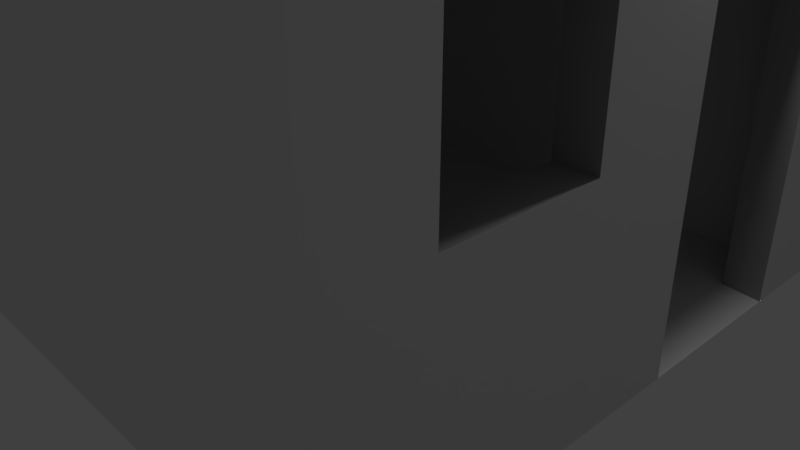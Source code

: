 # Source: Pueblo_Cube_Tall.blend  (saved by Blender 2.79.0; exported with 4.5.12 LTS)
import bpy
from mathutils import Matrix  # noqa: F401  (used for matrix-valued properties, if any)

bpy.ops.wm.read_factory_settings(use_empty=True)
scene = bpy.context.scene
scene.name = 'Scene'

# ---- collections
col_collection_1 = bpy.data.collections.new('Collection 1'); scene.collection.children.link(col_collection_1)

# ---- materials (node trees are filled in below, after node groups)
mat_base = bpy.data.materials.new('Base')
mat_base.alpha_threshold = 0.0
mat_base.use_transparent_shadow = False
mat_base.roughness = 0.5
mat_base.specular_intensity = 0.0
mat_base.line_color = (0.0, 0.0, 0.0, 1.0)
mat_edge = bpy.data.materials.new('Edge')
mat_edge.alpha_threshold = 0.0
mat_edge.use_transparent_shadow = False
mat_edge.diffuse_color = (0.3493, 0.3493, 0.3493, 1.0)
mat_edge.roughness = 0.5
mat_edge.specular_intensity = 0.0

# ---- material node trees

# ---- world
world_world = bpy.data.worlds.new('World'); scene.world = world_world
world_world.color = (0.05088, 0.05088, 0.05088)
world_world.use_sun_shadow = False
world_world.sun_shadow_jitter_overblur = 0.0
world_world.cycles.sampling_method = 'MANUAL'

# ---- cameras
cam_camera = bpy.data.cameras.new('Camera')
cam_camera.clip_end = 100.0
cam_camera.lens = 35.0
cam_camera.sensor_width = 32.0
cam_camera.sensor_height = 18.0
cam_camera.ortho_scale = 7.314
cam_camera.dof.focus_distance = 0.0
cam_camera.dof.aperture_fstop = 128.0

# ---- lights
light_lamp = bpy.data.lights.new('Lamp', 'POINT')
light_lamp.transmission_factor = 0.0
light_lamp.cutoff_distance = 30.0
light_lamp.energy = 100.0
light_lamp.shadow_buffer_clip_start = 1.001
light_lamp.shadow_soft_size = 0.1
light_lamp.shadow_maximum_resolution = 0.006
light_lamp.use_absolute_resolution = True

# ---- meshes
me_cube = bpy.data.meshes.new('Cube')
me_cube.from_pydata([(3.526, 3.526, 0.0357), (3.526, -3.526, 0.0357), (-3.526, -3.526, 0.0357), (-3.526, 3.526, 0.0357), (3.424, 3.367, 15.58), (3.424, -3.367, 15.58), (-3.424, -3.367, 15.58), (-3.424, 3.367, 15.58), (4.0, 4.0, 15.58), (4.0, -4.0, 15.58), (-4.0, 4.0, 15.58), (-4.0, -4.0, 15.58), (3.424, 3.367, 14.96), (3.424, -3.367, 14.96), (-3.424, 3.367, 14.96), (-3.424, -3.367, 14.96), (4.0, 4.0, 0.0), (4.0, -4.0, 0.0), (-4.0, 4.0, 0.0), (-4.0, -4.0, 0.0), (3.526, 3.526, 14.26), (3.526, -3.526, 14.26), (-3.526, 3.526, 14.26), (-3.526, -3.526, 14.26), (4.0, 2.531, 0.0), (4.0, 0.3631, 0.0), (-4.0, 0.1139, 0.0), (-4.0, 2.781, 0.0), (4.0, 2.781, 15.58), (4.0, 0.1139, 15.58), (-4.0, 0.1139, 15.58), (-4.0, 2.781, 15.58), (3.424, 2.57, 15.58), (3.424, 0.3247, 15.58), (-3.424, 0.3247, 15.58), (-3.424, 2.57, 15.58), (3.424, 2.57, 14.96), (3.424, 0.3247, 14.96), (-3.424, 0.3247, 14.96), (-3.424, 2.57, 14.96), (3.526, 2.531, 0.0357), (3.526, 0.3631, 0.0357), (-3.526, 0.2718, 0.0357), (-3.526, 2.623, 0.0357), (3.526, 2.623, 14.26), (3.526, 0.2718, 14.26), (-3.526, 0.2718, 14.26), (-3.526, 2.623, 14.26), (4.0, 4.0, 4.328), (4.0, -4.0, 4.328), (-4.0, -4.0, 4.328), (-4.0, 4.0, 4.328), (-4.0, 0.1139, 4.328), (-4.0, 2.781, 4.328), (4.0, 2.531, 4.328), (4.0, 0.3631, 4.328), (3.526, -3.526, 4.328), (3.526, 3.526, 4.328), (-3.526, 3.526, 4.328), (-3.526, -3.526, 4.328), (-3.526, 0.2718, 4.328), (-3.526, 2.623, 4.328), (3.526, 2.531, 4.328), (3.526, 0.3631, 4.328), (3.526, 3.526, 2.641), (-3.526, -3.526, 2.641), (-4.0, 0.1139, 2.641), (-4.0, 2.781, 2.641), (4.0, 2.531, 2.641), (4.0, 0.3631, 2.641), (4.0, 4.0, 2.641), (4.0, -4.0, 2.641), (-4.0, -4.0, 2.641), (-4.0, 4.0, 2.641), (3.526, -3.526, 2.641), (-3.526, 3.526, 2.641), (-3.526, 0.2718, 2.641), (-3.526, 2.623, 2.641), (3.526, 2.531, 2.641), (3.526, 0.3631, 2.641), (-0.6283, 4.0, 0.0), (-0.6283, -4.0, 0.0), (-0.6283, 4.0, 15.58), (-0.6283, -4.0, 15.58), (-0.7472, 3.367, 15.57), (-0.7472, -3.367, 15.57), (-0.7472, 3.367, 14.96), (-0.7472, -3.367, 14.96), (-0.7261, 3.526, 0.0357), (-0.7261, -3.526, 0.0357), (-0.7261, 3.526, 14.26), (-0.7261, -3.526, 14.26), (-0.7261, 2.623, 14.26), (-0.2347, 0.3247, 14.26), (-0.7472, 2.57, 14.96), (-0.2347, 0.3247, 14.96), (-0.6283, 4.0, 4.328), (-0.6283, -4.0, 4.328), (-0.6283, -3.526, 4.328), (-0.6283, 3.526, 4.328), (-0.6283, 3.526, 2.641), (-0.6283, -3.526, 2.641), (-0.6283, -4.0, 2.641), (-0.6283, 4.0, 2.641), (-2.646, 4.0, 0.0), (-2.646, -4.0, 0.0), (-2.646, 4.0, 15.58), (-2.646, -4.0, 15.58), (-2.474, 3.367, 15.57), (-2.474, -3.367, 15.57), (-2.474, 3.367, 14.96), (-2.474, -3.367, 14.96), (-2.504, 3.526, 0.0357), (-2.504, -3.526, 0.0357), (-2.504, 3.526, 14.26), (-2.504, -3.526, 14.26), (-2.504, 2.623, 14.26), (-2.474, 0.3247, 14.26), (-2.646, 4.0, 4.328), (-2.646, -4.0, 4.328), (-2.646, 3.526, 4.328), (-2.646, 3.526, 2.641), (-2.646, -4.0, 2.641), (-2.646, 4.0, 2.641), (-2.474, 2.57, 14.96), (-2.474, 0.3247, 14.96), (-2.646, -3.526, 4.328), (-2.646, -3.526, 2.641), (4.0, -1.091, 0.0), (4.0, -2.546, 0.0), (4.0, -1.257, 15.58), (4.0, -2.629, 15.58), (3.424, -0.906, 15.58), (3.424, -2.137, 15.58), (3.424, -0.906, 14.96), (3.424, -2.137, 14.96), (-4.0, -2.629, 0.0), (-4.0, -1.257, 0.0), (-4.0, -2.629, 15.58), (-4.0, -1.257, 15.58), (-3.424, -2.137, 15.58), (-3.424, -0.906, 15.58), (-3.424, -2.137, 14.96), (-3.424, -0.906, 14.96), (-4.0, -2.629, 4.328), (-4.0, -1.257, 4.328), (4.0, -1.091, 4.328), (4.0, -2.883, 4.328), (4.0, -1.091, 2.641), (4.0, -2.883, 2.641), (-4.0, -2.629, 2.641), (-4.0, -1.257, 2.641), (-0.2347, -0.906, 14.96), (-0.2347, -2.137, 14.96), (-2.474, -0.906, 14.96), (-2.474, -2.137, 14.96), (3.526, -0.9942, 14.26), (3.526, -2.26, 14.26), (-3.526, -2.26, 14.26), (-3.526, -0.9942, 14.26), (-3.526, -0.9942, 4.328), (-3.526, -2.26, 4.328), (3.526, -2.883, 4.328), (3.526, -1.091, 4.328), (3.526, -2.883, 2.641), (3.526, -1.091, 2.641), (-3.526, -0.9942, 2.641), (-3.526, -2.26, 2.641), (-0.2347, -2.137, 14.26), (-0.2347, -0.9942, 14.26), (-2.474, -2.137, 14.26), (-2.474, -0.9942, 14.26), (-3.526, -2.26, 0.0357), (-3.526, -0.9942, 0.0357), (3.526, -1.091, 0.0357), (3.526, -2.546, 0.0357), (4.0, 4.0, 8.052), (4.0, -4.0, 8.052), (-4.0, -4.0, 8.052), (-4.0, 4.0, 8.052), (-4.0, 0.1139, 8.052), (-4.0, 2.781, 8.052), (4.0, 2.614, 8.052), (4.0, 0.2806, 8.052), (-0.6283, 4.0, 8.052), (-0.6283, -4.0, 8.052), (-2.646, 4.0, 8.052), (-2.646, -4.0, 8.052), (-4.0, -2.629, 8.052), (-4.0, -1.257, 8.052), (4.0, -1.146, 8.052), (4.0, -2.799, 8.052), (4.0, 4.0, 9.008), (4.0, -4.0, 9.008), (-4.0, -4.0, 9.008), (-4.0, 4.0, 9.008), (-0.6283, 4.0, 9.008), (-2.646, 4.0, 9.008), (-4.0, 0.1139, 9.008), (-4.0, 2.781, 9.008), (4.0, 2.635, 9.008), (4.0, 0.2594, 9.008), (-0.6283, -4.0, 9.008), (-2.646, -4.0, 9.008), (-4.0, -2.629, 9.008), (-4.0, -1.257, 9.008), (4.0, -1.16, 9.008), (4.0, -2.777, 9.008), (-4.382, 0.1395, 9.008), (-4.382, 0.1395, 8.052), (-4.382, 3.09, 9.008), (-4.382, 3.09, 8.052), (4.469, 2.929, 9.008), (4.469, 2.905, 8.052), (4.469, 0.3005, 9.008), (4.469, 0.3239, 8.052), (-0.6516, -4.412, 9.008), (-0.6516, -4.412, 8.052), (-2.883, -4.412, 9.008), (-2.883, -4.412, 8.052), (-4.382, -2.895, 9.008), (-4.382, -2.895, 8.052), (-4.382, -1.378, 9.008), (-4.382, -1.378, 8.052), (4.469, -1.27, 9.008), (4.469, -1.255, 8.052), (4.469, -3.059, 9.008), (4.469, -3.083, 8.052), (-4.382, -4.412, 8.052), (-0.6516, 4.439, 8.052), (-2.883, 4.439, 8.052), (4.469, -4.412, 8.052), (4.469, 4.439, 8.052), (-4.382, 4.439, 8.052), (4.469, 4.439, 9.008), (4.469, -4.412, 9.008), (-4.382, -4.412, 9.008), (-4.382, 4.439, 9.008), (-0.6516, 4.439, 9.008), (-2.883, 4.439, 9.008), (1.157, 2.57, 14.96), (1.413, 0.3247, 14.96), (1.505, 4.0, 0.0), (1.505, -4.0, 0.0), (1.505, 4.0, 15.58), (1.505, -4.0, 15.58), (1.157, 3.367, 15.58), (1.157, -3.367, 15.58), (1.157, 3.367, 14.96), (1.157, -3.367, 14.96), (1.505, 4.0, 4.328), (1.505, -4.0, 4.328), (1.505, -4.0, 2.641), (1.505, 4.0, 2.641), (1.413, -0.906, 14.96), (1.413, -2.137, 14.96), (1.505, -4.0, 8.052), (1.505, 4.0, 8.052), (1.505, 4.0, 9.008), (1.505, -4.0, 9.008), (1.727, -4.412, 8.052), (1.727, 4.439, 8.052), (1.727, 4.439, 9.008), (1.727, -4.412, 9.008), (1.268, -3.526, 4.328), (1.268, -3.526, 2.641), (1.219, 3.526, 14.26), (1.219, -3.526, 14.26), (1.219, 2.623, 14.26), (1.464, 0.2983, 14.26), (1.268, 3.526, 4.328), (1.268, 3.526, 2.641), (1.464, -0.9942, 14.26), (1.464, -2.198, 14.26), (4.0, 4.0, 11.3), (4.0, -4.0, 11.3), (-4.0, -4.0, 11.3), (-4.0, 4.0, 11.3), (-0.6283, 4.0, 11.3), (-2.646, 4.0, 11.3), (-4.0, 0.1139, 11.3), (-4.0, 2.781, 11.3), (4.0, 2.686, 11.3), (4.0, 0.2086, 11.3), (-0.6283, -4.0, 11.3), (-2.646, -4.0, 11.3), (-4.0, -2.629, 11.3), (-4.0, -1.257, 11.3), (4.0, -1.194, 11.3), (4.0, -2.726, 11.3), (1.505, 4.0, 11.3), (1.505, -4.0, 11.3), (4.0, 4.0, 12.63), (4.0, -4.0, 12.63), (-4.0, -4.0, 12.63), (-4.0, 4.0, 12.63), (-0.6283, 4.0, 12.63), (-2.646, 4.0, 12.63), (1.505, 4.0, 12.63), (-4.0, 0.1139, 12.63), (-4.0, 2.781, 12.63), (4.0, 2.715, 12.63), (4.0, 0.1793, 12.63), (-0.6283, -4.0, 12.63), (-2.646, -4.0, 12.63), (-4.0, -2.629, 12.63), (-4.0, -1.257, 12.63), (4.0, -1.214, 12.63), (4.0, -2.696, 12.63), (1.505, -4.0, 12.63), (3.526, -3.526, 11.3), (-3.526, 3.526, 11.3), (-3.526, 0.1139, 11.3), (-3.526, 2.623, 11.3), (3.526, 2.577, 11.3), (3.526, 0.3174, 11.3), (3.526, 3.526, 11.3), (-3.526, -3.526, 11.3), (-0.6772, -3.526, 11.3), (-0.6239, 3.526, 11.3), (-2.575, 3.526, 11.3), (-2.575, -3.526, 11.3), (-3.526, -2.629, 11.3), (-3.526, -0.9942, 11.3), (3.526, -1.043, 11.3), (3.526, -2.572, 11.3), (1.243, -3.526, 11.3), (1.507, 3.526, 11.3), (3.526, -3.526, 12.63), (-3.526, 3.526, 12.63), (-3.526, 0.1139, 12.63), (-3.526, 2.623, 12.63), (3.526, 2.585, 12.63), (3.526, 0.3092, 12.63), (-0.686, -3.526, 12.63), (-0.6327, 3.526, 12.63), (-2.562, 3.526, 12.63), (-2.562, -3.526, 12.63), (-3.526, -2.629, 12.63), (-3.526, -0.9942, 12.63), (3.526, -1.034, 12.63), (3.526, -2.516, 12.63), (1.239, -3.526, 12.63), (1.502, 3.526, 12.63), (3.526, 3.526, 12.63), (-3.526, -3.526, 12.63)], [], [(341, 328, 21, 157), (247, 5, 13, 249), (308, 131, 9, 293), (304, 107, 11, 294), (300, 31, 10, 295), (123, 104, 18, 73), (133, 5, 9, 131), (246, 4, 8, 244), (109, 6, 11, 107), (35, 7, 10, 31), (155, 142, 15, 111), (32, 4, 12, 36), (140, 6, 15, 142), (108, 7, 14, 110), (40, 0, 16, 24), (112, 3, 18, 104), (89, 1, 17, 243, 81), (42, 173, 172, 2, 19, 136, 137, 26), (170, 115, 23, 158), (331, 329, 22, 47), (343, 344, 20, 266), (337, 345, 23, 115), (339, 330, 46, 159), (330, 331, 47, 46), (114, 116, 47, 22), (116, 117, 46, 47), (3, 43, 27, 18), (43, 42, 26, 27), (1, 175, 174, 41, 25, 128, 129, 17), (7, 35, 39, 14), (35, 34, 38, 39), (132, 33, 37, 134), (33, 32, 36, 37), (110, 14, 39, 124), (124, 39, 38, 125), (141, 34, 30, 139), (34, 35, 31, 30), (4, 32, 28, 8), (32, 33, 29, 28), (306, 139, 30, 299), (299, 30, 31, 300), (292, 8, 28, 301), (301, 28, 29, 302), (344, 332, 44, 20), (70, 48, 54, 68), (66, 52, 53, 67), (151, 145, 52, 66), (186, 118, 51, 179), (67, 53, 51, 73), (122, 119, 50, 72), (149, 147, 49, 71), (64, 78, 62, 57), (76, 77, 61, 60), (166, 76, 60, 160), (127, 65, 59, 126), (271, 64, 57, 270), (77, 75, 58, 61), (164, 74, 56, 162), (315, 314, 62, 63), (78, 68, 54, 62), (79, 63, 55, 69), (55, 63, 62, 54), (41, 79, 69, 25), (40, 24, 68, 78), (41, 174, 165, 79), (43, 3, 75, 77), (88, 0, 64, 271, 100), (113, 2, 65, 127), (166, 173, 42, 76), (42, 43, 77, 76), (0, 40, 78, 64), (129, 149, 71, 17), (105, 122, 72, 19), (27, 67, 73, 18), (137, 151, 66, 26), (26, 66, 67, 27), (16, 70, 68, 24), (118, 123, 73, 51), (250, 253, 103, 96), (243, 252, 102, 81), (1, 89, 101, 265, 74), (112, 88, 100, 121), (121, 100, 103, 123), (265, 101, 98, 264), (252, 251, 97, 102), (257, 250, 96, 184), (240, 94, 95, 241), (248, 86, 94, 240), (268, 269, 93, 92), (266, 268, 92, 90), (342, 334, 91, 267), (336, 335, 90, 114), (273, 267, 91, 168), (113, 89, 81, 105), (0, 88, 80, 242, 16), (246, 84, 86, 248), (255, 153, 87, 249), (247, 85, 83, 245), (108, 84, 82, 106), (253, 242, 80, 103), (309, 245, 83, 303), (109, 85, 87, 111), (6, 109, 111, 15), (7, 108, 106, 10), (2, 113, 105, 19), (329, 336, 114, 22), (75, 121, 120, 58), (3, 112, 121, 75), (120, 121, 123, 118), (81, 102, 122, 105), (89, 113, 127, 101), (127, 122, 102, 101), (101, 102, 97, 98), (184, 96, 118, 186), (94, 124, 125, 95), (86, 110, 124, 94), (92, 93, 117, 116), (90, 92, 116, 114), (334, 337, 115, 91), (168, 91, 115, 170), (88, 112, 104, 80), (84, 108, 110, 86), (153, 155, 111, 87), (85, 109, 107, 83), (103, 80, 104, 123), (303, 83, 107, 304), (127, 126, 119, 122), (126, 98, 97, 119), (118, 96, 99, 120), (96, 103, 100, 99), (41, 40, 0, 88, 112, 3, 43, 42, 173, 172, 2, 113, 89, 1, 175, 174), (24, 40, 41, 25), (152, 169, 168, 153), (169, 152, 95, 93), (241, 95, 152, 254), (254, 152, 153, 255), (19, 72, 150, 136), (136, 150, 151, 137), (25, 69, 148, 128), (128, 148, 149, 129), (69, 55, 146, 148), (146, 163, 165, 148), (72, 50, 144, 150), (150, 144, 145, 151), (294, 11, 138, 305), (305, 138, 139, 306), (6, 140, 138, 11), (140, 141, 139, 138), (5, 133, 135, 13), (133, 132, 134, 135), (34, 141, 143, 38), (141, 140, 142, 143), (125, 38, 143, 154), (154, 143, 142, 155), (33, 132, 130, 29), (132, 133, 131, 130), (302, 29, 130, 307), (307, 130, 131, 308), (125, 117, 93, 95), (171, 117, 125, 154), (269, 272, 169, 93), (272, 273, 168, 169), (79, 165, 163, 63), (148, 165, 164, 149), (65, 167, 161, 59), (167, 166, 160, 161), (345, 338, 158, 23), (338, 339, 159, 158), (117, 171, 159, 46), (171, 170, 158, 159), (333, 340, 156, 45), (340, 341, 157, 156), (167, 65, 2, 172), (173, 166, 167, 172), (146, 147, 162, 163), (147, 149, 164, 162), (164, 175, 1, 74), (165, 174, 175, 164), (155, 153, 168, 170), (154, 155, 170, 171), (146, 190, 191, 147), (55, 183, 190, 146), (144, 188, 189, 145), (50, 178, 188, 144), (97, 185, 187, 119), (205, 198, 208, 222), (251, 256, 185, 97), (188, 178, 228, 221), (198, 199, 210, 208), (54, 182, 183, 55), (48, 176, 182, 54), (52, 180, 181, 53), (145, 189, 180, 52), (53, 181, 179, 51), (119, 187, 178, 50), (147, 191, 177, 49), (279, 197, 195, 277), (290, 258, 196, 278), (278, 196, 197, 279), (189, 188, 221, 223), (192, 200, 212, 234), (177, 191, 227, 231), (190, 183, 215, 225), (200, 201, 214, 212), (178, 187, 219, 228), (191, 190, 225, 227), (259, 202, 216, 263), (179, 181, 211, 233), (202, 203, 218, 216), (180, 189, 223, 209), (194, 204, 220, 236), (181, 180, 209, 211), (238, 229, 230, 239), (262, 261, 229, 238), (239, 230, 233, 237), (225, 224, 226, 227), (215, 214, 224, 225), (221, 220, 222, 223), (228, 236, 220, 221), (217, 216, 218, 219), (260, 263, 216, 217), (213, 212, 214, 215), (232, 234, 212, 213), (209, 208, 210, 211), (223, 222, 208, 209), (211, 210, 237, 233), (219, 218, 236, 228), (227, 226, 235, 231), (187, 185, 217, 219), (199, 195, 237, 210), (184, 186, 230, 229), (195, 197, 239, 237), (203, 194, 236, 218), (256, 177, 231, 260), (258, 192, 234, 262), (207, 193, 235, 226), (257, 184, 229, 261), (197, 196, 238, 239), (186, 179, 233, 230), (206, 207, 226, 224), (183, 182, 213, 215), (201, 206, 224, 214), (182, 176, 232, 213), (204, 205, 222, 220), (176, 257, 261, 232), (196, 258, 262, 238), (185, 256, 260, 217), (231, 235, 263, 260), (234, 232, 261, 262), (193, 259, 263, 235), (274, 192, 258, 290), (49, 177, 256, 251), (134, 254, 255, 135), (37, 241, 254, 134), (293, 9, 245, 309), (70, 16, 242, 253), (5, 247, 245, 9), (135, 255, 249, 13), (4, 246, 248, 12), (12, 248, 240, 36), (36, 240, 241, 37), (176, 48, 250, 257), (71, 49, 251, 252), (17, 71, 252, 243), (48, 70, 253, 250), (84, 246, 244, 82), (85, 247, 249, 87), (156, 157, 273, 272), (45, 156, 272, 269), (157, 21, 267, 273), (328, 342, 267, 21), (20, 44, 268, 266), (44, 45, 269, 268), (74, 265, 264, 56), (100, 271, 270, 99), (335, 343, 266, 90), (193, 275, 291, 259), (292, 274, 290, 298), (296, 278, 279, 297), (297, 279, 277, 295), (206, 288, 289, 207), (201, 283, 288, 206), (204, 286, 287, 205), (194, 276, 286, 204), (202, 284, 285, 203), (259, 291, 284, 202), (200, 282, 283, 201), (192, 274, 282, 200), (198, 280, 281, 199), (205, 287, 280, 198), (199, 281, 277, 195), (203, 285, 276, 194), (207, 289, 275, 193), (106, 297, 295, 10), (244, 298, 296, 82), (82, 296, 297, 106), (8, 292, 298, 244), (275, 293, 309, 291), (288, 307, 308, 289), (283, 302, 307, 288), (276, 294, 305, 286), (284, 303, 304, 285), (291, 309, 303, 284), (282, 301, 302, 283), (274, 292, 301, 282), (280, 299, 300, 281), (281, 300, 295, 277), (285, 304, 294, 276), (289, 308, 293, 275), (99, 270, 327, 319), (56, 264, 326, 310), (163, 162, 325, 324), (63, 163, 324, 315), (161, 160, 323, 322), (59, 161, 322, 317), (98, 126, 321, 318), (58, 120, 320, 311), (120, 99, 319, 320), (264, 98, 318, 326), (333, 332, 314, 315), (57, 62, 314, 316), (60, 61, 313, 312), (160, 60, 312, 323), (126, 59, 317, 321), (270, 57, 316, 327), (61, 58, 311, 313), (162, 56, 310, 325), (45, 44, 332, 333), (310, 326, 342, 328), (324, 325, 341, 340), (315, 324, 340, 333), (317, 322, 338, 345), (318, 321, 337, 334), (311, 320, 336, 329), (320, 319, 335, 336), (326, 318, 334, 342), (316, 314, 332, 344), (312, 313, 331, 330), (321, 317, 345, 337), (327, 316, 344, 343), (313, 311, 329, 331), (325, 310, 328, 341), (305, 306, 339, 338), (306, 299, 330, 339), (305, 338, 322, 286), (286, 322, 323, 287), (287, 323, 312, 280), (299, 280, 312, 330), (278, 319, 327, 290), (298, 290, 327, 343), (296, 335, 319, 278), (296, 298, 343, 335)])
me_cube.polygons.foreach_set('material_index', [0, 0, 0, 0, 0, 0, 1, 1, 1, 1, 0, 0, 0, 0, 0, 0, 0, 0, 0, 0, 0, 0, 0, 0, 0, 0, 0, 0, 0, 0, 0, 0, 0, 0, 0, 1, 1, 1, 1, 0, 0, 0, 0, 0, 0, 0, 0, 0, 0, 0, 0, 0, 0, 0, 0, 0, 0, 0, 0, 1, 1, 1, 1, 1, 0, 0, 0, 0, 0, 0, 0, 0, 0, 0, 0, 0, 0, 0, 0, 0, 0, 0, 1, 0, 0, 0, 0, 0, 0, 0, 0, 0, 0, 0, 0, 0, 0, 1, 1, 0, 0, 0, 0, 1, 0, 0, 0, 0, 1, 0, 0, 1, 1, 0, 0, 0, 0, 0, 0, 0, 0, 0, 0, 1, 0, 0, 1, 1, 1, 1, 0, 0, 1, 1, 0, 0, 0, 0, 0, 0, 0, 1, 0, 0, 0, 0, 1, 1, 0, 0, 0, 0, 0, 0, 1, 1, 0, 0, 1, 1, 0, 0, 0, 1, 0, 0, 0, 0, 0, 0, 0, 0, 0, 0, 1, 1, 0, 0, 1, 1, 0, 0, 0, 0, 0, 0, 0, 0, 0, 0, 0, 0, 0, 0, 0, 0, 0, 0, 0, 0, 0, 0, 0, 0, 0, 0, 0, 0, 0, 0, 0, 0, 0, 0, 0, 0, 0, 0, 0, 0, 0, 0, 0, 0, 0, 0, 0, 0, 0, 0, 0, 0, 0, 0, 0, 0, 0, 0, 0, 0, 0, 0, 0, 0, 0, 0, 0, 0, 0, 0, 0, 0, 0, 0, 0, 0, 1, 0, 0, 0, 0, 0, 0, 0, 0, 1, 0, 0, 0, 0, 0, 0, 0, 0, 0, 0, 0, 0, 0, 0, 0, 0, 0, 0, 0, 0, 0, 0, 0, 0, 0, 0, 0, 0, 0, 0, 0, 0, 0, 0, 0, 0, 0, 0, 0, 0, 0, 0, 0, 0, 0, 0, 0, 0, 0, 0, 0, 0, 0, 0, 0, 0, 0, 0, 0, 0, 0, 0, 0, 0, 0, 0, 0, 0, 0, 0, 0, 0, 0, 0, 0, 0, 0, 0, 0, 0, 0, 0, 0, 0, 0, 0])
me_cube.materials.append(mat_base)
me_cube.materials.append(mat_edge)
me_cube.use_remesh_preserve_volume = False
me_cube.use_remesh_preserve_attributes = False
me_cube.use_mirror_vertex_groups = False
me_cube.update()

# ---- objects
ob_cube = bpy.data.objects.new('Cube', me_cube)
ob_lamp = bpy.data.objects.new('Lamp', light_lamp)
ob_camera = bpy.data.objects.new('Camera', cam_camera)

# ---- transforms, parenting, visibility, modifiers, constraints
ob_cube.location = (5.96e-08, 1.043e-07, 0.0)
ob_cube.lock_rotations_4d = False
ob_cube.empty_display_type = 'ARROWS'
ob_cube.lineart.crease_threshold = 0.0
ob_lamp.location = (4.076, 1.005, 5.904)
ob_lamp.rotation_euler = (0.6503, 0.05522, 1.866)
ob_lamp.lock_rotations_4d = False
ob_lamp.empty_display_type = 'ARROWS'
ob_lamp.color = (0.0, 0.0, 0.0, 0.0)
ob_lamp.lineart.crease_threshold = 0.0
ob_camera.location = (7.481, -6.508, 5.344)
ob_camera.rotation_euler = (1.109, 0.0, 0.8149)
ob_camera.lock_rotations_4d = False
ob_camera.empty_display_type = 'ARROWS'
ob_camera.color = (0.0, 0.0, 0.0, 0.0)
ob_camera.display_type = 'WIRE'
ob_camera.lineart.crease_threshold = 0.0

# ---- collection membership
col_collection_1.objects.link(ob_cube)
col_collection_1.objects.link(ob_lamp)
col_collection_1.objects.link(ob_camera)

# ---- scene / render settings (as saved in the file)
scene.camera = ob_camera
scene.frame_start = 1; scene.frame_end = 250; scene.frame_set(1)
scene.render.engine = 'BLENDER_EEVEE_NEXT'
scene.render.resolution_percentage = 50
scene.render.dither_intensity = 0.0
scene.cycles.use_denoising = False
scene.cycles.samples = 128
scene.cycles.sampling_pattern = 'TABULATED_SOBOL'
scene.cycles.use_adaptive_sampling = False
scene.cycles.use_light_tree = False
scene.cycles.blur_glossy = 0.0
scene.cycles.sample_clamp_indirect = 0.0
scene.view_settings.view_transform = 'Standard'
bpy.context.view_layer.update()
